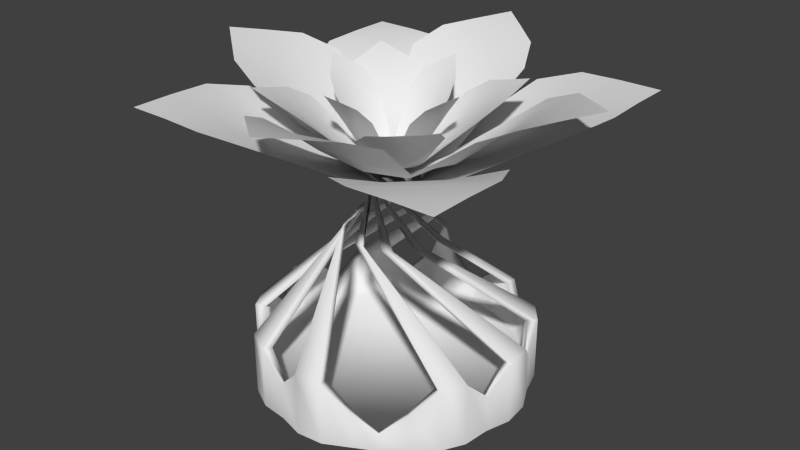 # Source: Obj_Seerose_02.blend  (saved by Blender 2.76.0; exported with 4.5.12 LTS)
import bpy
from mathutils import Matrix  # noqa: F401  (used for matrix-valued properties, if any)

bpy.ops.wm.read_factory_settings(use_empty=True)
scene = bpy.context.scene
scene.name = 'Scene'

# ---- collections
col_collection_1 = bpy.data.collections.new('Collection 1'); scene.collection.children.link(col_collection_1)

# ---- materials (node trees are filled in below, after node groups)
mat_mat_obj_seerose_02 = bpy.data.materials.new('Mat_Obj_Seerose_02')
mat_mat_obj_seerose_02.alpha_threshold = 0.0
mat_mat_obj_seerose_02.use_transparent_shadow = False
mat_mat_obj_seerose_02.roughness = 0.5

# ---- material node trees

# ---- world
world_world = bpy.data.worlds.new('World'); scene.world = world_world
world_world.color = (0.05088, 0.05088, 0.05088)
world_world.use_sun_shadow = False
world_world.sun_shadow_jitter_overblur = 0.0
world_world.cycles.sampling_method = 'MANUAL'
world_world.cycles.sample_map_resolution = 256

# ---- meshes
me_plane = bpy.data.meshes.new('Plane')
me_plane.from_pydata([(1.249, -0.5917, 1.016), (2.492, -0.5917, 1.016), (1.249, 0.651, 1.016), (2.492, 0.651, 1.016), (1.609, 0.02969, 0.8046), (2.124, 0.02969, 0.8001), (1.871, -0.2155, 0.7958), (1.871, 0.2654, 0.791), (1.871, 0.02969, 0.7227), (1.56, 0.651, 1.011), (1.671, 0.02969, 0.7738), (1.56, -0.5917, 1.011), (2.181, -0.5917, 1.011), (2.181, 0.651, 1.011), (2.062, 0.02969, 0.7699), (2.492, 0.3404, 1.011), (1.249, 0.3404, 1.011), (1.871, 0.2033, 0.7623), (1.56, 0.3404, 0.906), (2.181, 0.3404, 0.906), (1.249, -0.281, 1.011), (2.492, -0.281, 1.011), (1.871, -0.1533, 0.7663), (1.56, -0.281, 0.906), (2.181, -0.281, 0.906), (1.699, -0.5256, 0.9762), (1.699, 0.5845, 0.976), (1.842, 0.02944, 0.7227), (1.699, 0.3764, 0.8745), (1.699, -0.3175, 0.8747), (2.043, 0.5774, 0.9734), (1.9, 0.02947, 0.7229), (2.043, -0.5185, 0.9736), (2.043, 0.3719, 0.8725), (2.043, -0.313, 0.8727), (1.308, 0.1936, 0.9788), (2.424, 0.1936, 0.9751), (1.871, 0.05646, 0.7232), (1.505, 0.1936, 0.8833), (2.227, 0.1936, 0.8784), (1.668, 0.2124, 0.8086), (2.069, 0.2101, 0.8063), (2.418, -0.1327, 0.9727), (1.871, -0.005053, 0.724), (1.508, -0.1327, 0.8811), (2.223, -0.1327, 0.8761), (1.313, -0.1327, 0.9765), (1.67, -0.1519, 0.8075), (2.067, -0.1495, 0.8051), (2.337, -0.5917, 1.016), (2.337, 0.651, 1.016), (2.093, 0.02969, 0.7844), (2.337, 0.3404, 0.9683), (2.337, -0.281, 0.9683), (2.326, 0.1936, 0.93), (2.321, -0.1327, 0.9273), (1.405, 0.651, 1.016), (1.64, 0.02969, 0.7886), (1.405, -0.5917, 1.016), (1.405, 0.3404, 0.9683), (1.405, -0.281, 0.9683), (1.406, 0.1936, 0.9346), (1.411, -0.1327, 0.9321), (2.492, 0.4957, 1.016), (1.871, 0.2343, 0.776), (1.56, 0.4957, 0.9683), (2.181, 0.4957, 0.9683), (1.249, 0.4957, 1.016), (1.699, 0.4804, 0.9286), (2.043, 0.4747, 0.926), (2.337, 0.4957, 1.003), (1.405, 0.4957, 1.003), (1.249, -0.4363, 1.016), (2.492, -0.4363, 1.016), (1.871, -0.1844, 0.7804), (1.56, -0.4363, 0.9683), (2.181, -0.4363, 0.9683), (1.699, -0.4216, 0.9289), (2.043, -0.4157, 0.9262), (2.337, -0.4363, 1.003), (1.405, -0.4363, 1.003), (1.125, -0.04837, 1.134), (1.937, -0.7165, 1.134), (1.793, 0.7633, 1.134), (2.605, 0.09519, 1.134), (1.694, 0.1643, 0.8358), (2.03, -0.1128, 0.8308), (1.733, -0.1367, 0.8261), (1.992, 0.1774, 0.8208), (1.865, 0.02341, 0.7478), (1.996, 0.5963, 1.096), (1.734, 0.1309, 0.802), (1.328, -0.2154, 1.096), (1.734, -0.5495, 1.096), (2.402, 0.2622, 1.096), (1.99, -0.0794, 0.7978), (2.438, -0.1077, 1.096), (1.626, 0.5604, 1.096), (1.958, 0.1368, 0.7896), (1.829, 0.3934, 0.953), (2.235, 0.0593, 0.953), (1.292, 0.1546, 1.096), (2.104, -0.5136, 1.096), (1.767, -0.09614, 0.7939), (1.495, -0.01248, 0.953), (1.901, -0.3466, 0.953), (1.454, -0.2469, 1.043), (2.051, 0.4783, 1.042), (1.846, 0.03863, 0.7481), (1.939, 0.3423, 0.9158), (1.566, -0.1109, 0.9161), (2.272, 0.2884, 1.039), (1.884, 0.007517, 0.7483), (1.683, -0.4274, 1.039), (2.162, 0.1542, 0.9135), (1.793, -0.2932, 0.9137), (1.585, 0.4331, 1.046), (2.315, -0.1672, 1.041), (1.88, 0.0405, 0.7485), (1.714, 0.3273, 0.9261), (2.186, -0.06135, 0.9202), (1.831, 0.2516, 0.8406), (2.091, 0.03461, 0.838), (2.135, -0.3771, 1.038), (1.847, 0.000402, 0.7493), (1.541, 0.1122, 0.9235), (2.008, -0.2724, 0.9175), (1.414, 0.2169, 1.043), (1.636, 0.0126, 0.8394), (1.897, -0.1991, 0.8367), (1.835, -0.633, 1.116), (2.503, 0.1787, 1.116), (2.01, -0.09611, 0.8135), (2.336, -0.02422, 1.032), (2.002, -0.4301, 1.032), (2.25, -0.1143, 0.9825), (2.072, -0.3248, 0.9793), (1.895, 0.6798, 1.116), (1.714, 0.1476, 0.8182), (1.226, -0.1319, 1.116), (1.728, 0.4769, 1.032), (1.393, 0.07104, 1.032), (1.65, 0.3802, 0.9884), (1.477, 0.1645, 0.9852), (2.521, -0.006276, 1.116), (1.975, 0.1571, 0.8044), (1.913, 0.4948, 1.032), (2.318, 0.1608, 1.032), (1.71, 0.6619, 1.116), (1.995, 0.4103, 0.9811), (2.217, 0.2213, 0.9778), (2.42, 0.07724, 1.082), (1.811, 0.5784, 1.082), (1.209, 0.0531, 1.116), (2.02, -0.6151, 1.116), (1.75, -0.1164, 0.8092), (1.411, -0.1139, 1.032), (1.817, -0.448, 1.032), (1.51, -0.1789, 0.9814), (1.738, -0.3603, 0.9781), (1.919, -0.5315, 1.082), (1.31, -0.03042, 1.082), (1.53, -0.3296, 1.076), (2.18, -0.3266, 1.076), (1.527, 0.3206, 1.076), (2.177, 0.3236, 1.076), (1.717, -0.003629, 0.8296), (1.986, -0.002386, 0.826), (1.854, -0.1313, 0.8226), (1.853, 0.1203, 0.8188), (1.854, -0.002997, 0.7674), (1.69, 0.3213, 1.034), (1.749, -0.003479, 0.8053), (1.693, -0.3288, 1.034), (2.018, -0.3273, 1.034), (2.015, 0.3228, 1.034), (1.954, -0.002536, 0.8023), (2.178, 0.161, 1.034), (1.528, 0.158, 1.034), (1.853, 0.08781, 0.7966), (1.69, 0.1588, 0.9168), (2.016, 0.1603, 0.9168), (1.529, -0.167, 1.034), (2.18, -0.164, 1.034), (1.854, -0.09875, 0.7996), (1.692, -0.1663, 0.9168), (2.017, -0.1648, 0.9168), (1.765, -0.2939, 0.9879), (1.762, 0.2868, 0.9877), (1.839, -0.003197, 0.7677), (1.763, 0.1779, 0.8887), (1.765, -0.185, 0.8889), (1.943, 0.284, 0.9847), (1.869, -0.003041, 0.7678), (1.945, -0.2894, 0.9849), (1.943, 0.1765, 0.8869), (1.945, -0.1819, 0.8871), (1.559, 0.08137, 0.9905), (2.143, 0.08406, 0.9864), (1.854, 0.01101, 0.7679), (1.662, 0.08185, 0.8964), (2.04, 0.08359, 0.892), (1.747, 0.09211, 0.8332), (1.957, 0.09187, 0.8313), (2.141, -0.08663, 0.9836), (1.854, -0.02117, 0.7685), (1.665, -0.08882, 0.8944), (2.039, -0.0871, 0.8899), (1.563, -0.08929, 0.9879), (1.749, -0.09847, 0.8323), (1.957, -0.09629, 0.8303), (2.099, -0.3269, 1.054), (2.096, 0.3232, 1.054), (1.97, -0.002461, 0.8136), (2.097, 0.1607, 0.9786), (2.098, -0.1644, 0.9786), (2.091, 0.08383, 0.9397), (2.09, -0.08686, 0.9372), (1.608, 0.3209, 1.054), (1.733, -0.003554, 0.8169), (1.611, -0.3292, 1.054), (1.609, 0.1584, 0.9786), (1.611, -0.1667, 0.9786), (1.61, 0.08161, 0.9443), (1.614, -0.08906, 0.9418), (2.178, 0.2423, 1.054), (1.853, 0.1041, 0.807), (1.69, 0.24, 0.9786), (2.015, 0.2415, 0.9786), (1.528, 0.2393, 1.054), (1.763, 0.2324, 0.9387), (1.943, 0.2302, 0.9361), (2.096, 0.2419, 1.021), (1.609, 0.2397, 1.021), (1.53, -0.2483, 1.054), (2.18, -0.2453, 1.054), (1.854, -0.115, 0.8105), (1.692, -0.2475, 0.9786), (2.017, -0.246, 0.9786), (1.765, -0.2395, 0.9389), (1.945, -0.2356, 0.9363), (2.099, -0.2457, 1.021), (1.611, -0.2479, 1.021), (1.86, 0.5003, -0.0418), (1.86, 0.5003, 0.1016), (1.961, 0.5076, -0.04352), (1.961, 0.5076, 0.1967), (2.058, 0.4782, -0.04352), (2.058, 0.4782, 0.1967), (2.138, 0.4161, -0.0418), (2.138, 0.4161, 0.1016), (2.226, 0.3661, -0.04352), (2.226, 0.3661, 0.1967), (2.29, 0.2877, -0.04352), (2.29, 0.2877, 0.1967), (2.322, 0.1917, -0.0418), (2.322, 0.1917, 0.1016), (2.367, 0.1012, -0.04352), (2.367, 0.1012, 0.1967), (2.377, 0.0003217, -0.04352), (2.377, 0.0003217, 0.1967), (2.35, -0.09722, -0.0418), (2.35, -0.09722, 0.1016), (2.338, -0.1976, -0.04352), (2.338, -0.1976, 0.1967), (2.29, -0.287, -0.04352), (2.29, -0.287, 0.1967), (2.214, -0.3532, -0.0418), (2.214, -0.3532, 0.1016), (2.138, -0.4154, -0.0418), (2.138, -0.4154, 0.02574), (2.051, -0.4616, -0.0418), (2.051, -0.4616, 0.1016), (1.961, -0.507, -0.04352), (1.961, -0.507, 0.1967), (1.86, -0.5169, -0.04352), (1.86, -0.5169, 0.1967), (1.763, -0.4901, -0.0418), (1.763, -0.4901, 0.1016), (1.662, -0.4775, -0.04352), (1.662, -0.4775, 0.1967), (1.573, -0.4297, -0.04352), (1.573, -0.4297, 0.1967), (1.507, -0.3532, -0.0418), (1.507, -0.3532, 0.1016), (1.43, -0.287, -0.04352), (1.43, -0.287, 0.1967), (1.382, -0.1976, -0.04352), (1.382, -0.1976, 0.1967), (1.37, -0.09722, -0.0418), (1.37, -0.09722, 0.1016), (1.343, 0.0003226, -0.04352), (1.343, 0.0003226, 0.1967), (1.353, 0.1012, -0.04352), (1.353, 0.1012, 0.1967), (1.398, 0.1917, -0.0418), (1.398, 0.1917, 0.1016), (1.43, 0.2877, -0.04352), (1.43, 0.2877, 0.1967), (1.494, 0.3661, -0.04352), (1.494, 0.3661, 0.1967), (1.582, 0.4161, -0.0418), (1.582, 0.4161, 0.1016), (1.662, 0.4782, -0.04352), (1.662, 0.4782, 0.1967), (1.759, 0.5076, -0.04352), (1.759, 0.5076, 0.1967), (1.86, 0.4788, 0.09943), (1.953, 0.4696, 0.1897), (2.043, 0.4424, 0.1897), (2.126, 0.3982, 0.09943), (2.198, 0.3387, 0.1897), (2.258, 0.2662, 0.1897), (2.302, 0.1834, 0.09943), (2.329, 0.09367, 0.1897), (2.339, 0.0003217, 0.1897), (2.329, -0.09303, 0.09943), (2.302, -0.1828, 0.1897), (2.258, -0.2655, 0.1897), (2.198, -0.338, 0.09943), (2.126, -0.3975, 0.02359), (2.043, -0.4418, 0.09943), (1.953, -0.469, 0.1897), (1.86, -0.4782, 0.1897), (1.767, -0.469, 0.09943), (1.677, -0.4418, 0.1897), (1.594, -0.3975, 0.1897), (1.522, -0.338, 0.09943), (1.462, -0.2655, 0.1897), (1.418, -0.1828, 0.1897), (1.391, -0.09303, 0.09943), (1.382, 0.0003217, 0.1897), (1.391, 0.09367, 0.1897), (1.418, 0.1834, 0.09943), (1.462, 0.2662, 0.1897), (1.522, 0.3387, 0.1897), (1.594, 0.3982, 0.09943), (1.677, 0.4424, 0.1897), (1.767, 0.4696, 0.1897), (1.86, 0.4788, 0.0143), (1.953, 0.4696, 0.0143), (2.043, 0.4424, 0.0143), (2.126, 0.3982, 0.0143), (2.198, 0.3387, 0.0143), (2.258, 0.2662, 0.0143), (2.302, 0.1834, 0.0143), (2.329, 0.09367, 0.0143), (2.339, 0.0003217, 0.0143), (2.329, -0.09303, 0.0143), (2.302, -0.1828, 0.0143), (2.258, -0.2655, 0.0143), (2.198, -0.338, 0.0143), (2.126, -0.3975, 0.0143), (2.043, -0.4418, 0.0143), (1.953, -0.469, 0.0143), (1.86, -0.4782, 0.0143), (1.767, -0.469, 0.0143), (1.677, -0.4418, 0.0143), (1.594, -0.3975, 0.0143), (1.522, -0.338, 0.0143), (1.462, -0.2655, 0.0143), (1.418, -0.1828, 0.0143), (1.391, -0.09303, 0.0143), (1.382, 0.0003217, 0.0143), (1.391, 0.09367, 0.0143), (1.418, 0.1834, 0.0143), (1.462, 0.2662, 0.0143), (1.522, 0.3387, 0.0143), (1.594, 0.3982, 0.0143), (1.677, 0.4424, 0.0143), (1.767, 0.4696, 0.0143), (2.037, 0.05239, 0.5426), (2.043, 0.01671, 0.5429), (2.034, -0.05475, 0.5434), (2.019, -0.08778, 0.5436), (1.972, -0.1422, 0.5439), (1.941, -0.1614, 0.5439), (1.872, -0.1804, 0.5439), (1.836, -0.1794, 0.5438), (1.713, -0.1093, 0.5431), (1.694, -0.07862, 0.5428), (1.675, -0.00913, 0.5423), (1.676, 0.02705, 0.542), (1.699, 0.09536, 0.5416), (1.72, 0.1249, 0.5414), (1.777, 0.169, 0.5413), (1.81, 0.1819, 0.5412), (1.882, 0.1869, 0.5413), (1.918, 0.1789, 0.5415), (1.98, 0.1431, 0.5419), (2.005, 0.1168, 0.5421), (2.03, 0.05029, 0.5418), (2.035, 0.01615, 0.5421), (2.027, -0.05224, 0.5425), (2.012, -0.08385, 0.5427), (1.967, -0.1359, 0.543), (1.938, -0.1543, 0.5431), (1.871, -0.1725, 0.5431), (1.837, -0.1715, 0.543), (1.719, -0.1044, 0.5423), (1.701, -0.07508, 0.542), (1.683, -0.00858, 0.5415), (1.684, 0.02604, 0.5413), (1.706, 0.09142, 0.5409), (1.726, 0.1197, 0.5407), (1.78, 0.1619, 0.5405), (1.813, 0.1742, 0.5405), (1.881, 0.179, 0.5406), (1.915, 0.1713, 0.5407), (1.975, 0.1371, 0.5411), (1.999, 0.112, 0.5413), (1.856, -0.1241, 0.7902), (1.832, -0.1204, 0.7904), (1.788, -0.09948, 0.7907), (1.77, -0.08302, 0.7908), (1.745, -0.04124, 0.791), (1.739, -0.01754, 0.7911), (1.742, 0.03098, 0.7911), (1.75, 0.05393, 0.791), (1.821, 0.1177, 0.7905), (1.845, 0.1235, 0.7903), (1.893, 0.1209, 0.79), (1.916, 0.1126, 0.7898), (1.955, 0.08351, 0.7895), (1.97, 0.06385, 0.7894), (1.986, 0.01803, 0.7893), (1.987, -0.006353, 0.7893), (1.975, -0.05344, 0.7893), (1.962, -0.07433, 0.7894), (1.926, -0.1068, 0.7897), (1.904, -0.1172, 0.7899), (1.856, -0.1188, 0.7897), (1.833, -0.1152, 0.7898), (1.791, -0.09519, 0.7902), (1.774, -0.07944, 0.7903), (1.75, -0.03946, 0.7905), (1.745, -0.01678, 0.7905), (1.747, 0.02966, 0.7905), (1.755, 0.05162, 0.7905), (1.823, 0.1126, 0.79), (1.846, 0.1182, 0.7898), (1.892, 0.1157, 0.7895), (1.914, 0.1078, 0.7893), (1.951, 0.07993, 0.789), (1.965, 0.06111, 0.7889), (1.98, 0.01727, 0.7888), (1.982, -0.006069, 0.7888), (1.97, -0.05113, 0.7888), (1.958, -0.07112, 0.7889), (1.923, -0.1022, 0.7892), (1.902, -0.1121, 0.7893), (1.822, -0.3004, 1.111), (2.152, -0.03368, 1.108), (1.556, 0.02945, 1.109), (1.885, 0.2962, 1.106), (1.784, -0.05976, 0.8331), (1.921, 0.05083, 0.8281), (1.906, -0.06865, 0.825), (1.803, 0.05898, 0.8211), (1.854, -0.003889, 0.7734), (1.638, 0.09589, 1.06), (1.801, -0.04656, 0.8084), (1.905, -0.234, 1.062), (2.07, -0.1006, 1.06), (1.803, 0.2293, 1.059), (1.904, 0.03736, 0.8045), (1.952, 0.2135, 1.059), (1.622, -0.05326, 1.062), (1.816, 0.04235, 0.7992), (1.705, 0.01275, 0.9286), (1.87, 0.1461, 0.9271), (1.756, -0.2182, 1.063), (2.086, 0.04855, 1.06), (1.893, -0.05229, 0.8022), (1.838, -0.1522, 0.9291), (2.003, -0.01881, 0.9275), (1.927, -0.1869, 1.009), (1.689, 0.1077, 1.008), (1.846, -0.0101, 0.7737), (1.734, 0.05193, 0.8965), (1.883, -0.1322, 0.897), (1.782, 0.1798, 1.003), (1.861, 0.002343, 0.7736), (2.017, -0.1111, 1.005), (1.826, 0.1247, 0.8936), (1.973, -0.05712, 0.8941), (1.669, -0.07992, 1.012), (1.966, 0.1597, 1.005), (1.848, 0.003376, 0.7737), (1.721, -0.03822, 0.9054), (1.913, 0.1169, 0.8987), (1.761, 0.00154, 0.8376), (1.868, 0.08695, 0.8346), (2.034, 0.0718, 1.002), (1.861, -0.01298, 0.7742), (1.792, -0.124, 0.9038), (1.982, 0.02946, 0.897), (1.741, -0.1653, 1.01), (1.839, -0.09475, 0.8371), (1.944, -0.008994, 0.834), (2.111, -0.06714, 1.085), (1.844, 0.2627, 1.083), (1.913, 0.04409, 0.8155), (1.911, 0.1798, 0.9963), (2.044, 0.01489, 0.9975), (1.939, 0.1383, 0.9519), (2.008, 0.05063, 0.9496), (1.597, 0.06267, 1.085), (1.792, -0.05317, 0.82), (1.864, -0.2672, 1.087), (1.663, -0.02024, 0.9986), (1.797, -0.1852, 0.9998), (1.695, -0.05906, 0.9594), (1.767, -0.1447, 0.9572), (1.919, 0.2548, 1.083), (1.81, 0.05066, 0.8094), (1.671, 0.05434, 0.9981), (1.836, 0.1877, 0.9965), (1.589, -0.01191, 1.086), (1.711, 0.07984, 0.9522), (1.804, 0.1522, 0.9483), (1.878, 0.2213, 1.045), (1.63, 0.02124, 1.047), (1.789, -0.2593, 1.088), (2.119, 0.007431, 1.085), (1.9, -0.06047, 0.8128), (1.871, -0.1931, 0.9989), (2.036, -0.05969, 0.9973), (1.905, -0.1596, 0.953), (1.995, -0.08411, 0.9491), (2.078, -0.0261, 1.046), (1.83, -0.2262, 1.049)], [], [(70, 63, 3, 50), (55, 42, 5, 51), (47, 43, 8, 27), (68, 64, 7, 26), (71, 65, 9, 56), (62, 44, 10, 57), (48, 45, 14, 31), (69, 66, 13, 30), (41, 39, 19, 33), (61, 38, 18, 59), (40, 37, 17, 28), (54, 36, 15, 52), (78, 76, 24, 34), (80, 75, 23, 60), (77, 74, 22, 29), (79, 73, 21, 53), (75, 77, 29, 23), (38, 40, 28, 18), (65, 68, 26, 9), (44, 47, 27, 10), (74, 78, 34, 22), (37, 41, 33, 17), (64, 69, 30, 7), (43, 48, 31, 8), (8, 31, 41, 37), (10, 27, 40, 38), (51, 5, 36, 54), (27, 8, 37, 40), (57, 10, 38, 61), (31, 14, 39, 41), (22, 34, 48, 43), (23, 29, 47, 44), (34, 24, 45, 48), (60, 23, 44, 62), (29, 22, 43, 47), (53, 21, 42, 55), (24, 53, 55, 45), (14, 51, 54, 39), (76, 79, 53, 24), (39, 54, 52, 19), (45, 55, 51, 14), (66, 70, 50, 13), (20, 60, 62, 46), (4, 57, 61, 35), (72, 80, 60, 20), (35, 61, 59, 16), (46, 62, 57, 4), (67, 71, 56, 2), (16, 59, 71, 67), (19, 52, 70, 66), (17, 33, 69, 64), (18, 28, 68, 65), (33, 19, 66, 69), (59, 18, 65, 71), (28, 17, 64, 68), (52, 15, 63, 70), (0, 58, 80, 72), (12, 49, 79, 76), (6, 32, 78, 74), (11, 25, 77, 75), (49, 1, 73, 79), (25, 6, 74, 77), (58, 11, 75, 80), (32, 12, 76, 78), (151, 144, 84, 131), (136, 123, 86, 132), (128, 124, 89, 108), (149, 145, 88, 107), (152, 146, 90, 137), (143, 125, 91, 138), (129, 126, 95, 112), (150, 147, 94, 111), (122, 120, 100, 114), (142, 119, 99, 140), (121, 118, 98, 109), (135, 117, 96, 133), (159, 157, 105, 115), (161, 156, 104, 141), (158, 155, 103, 110), (160, 154, 102, 134), (156, 158, 110, 104), (119, 121, 109, 99), (146, 149, 107, 90), (125, 128, 108, 91), (155, 159, 115, 103), (118, 122, 114, 98), (145, 150, 111, 88), (124, 129, 112, 89), (89, 112, 122, 118), (91, 108, 121, 119), (132, 86, 117, 135), (108, 89, 118, 121), (138, 91, 119, 142), (112, 95, 120, 122), (103, 115, 129, 124), (104, 110, 128, 125), (115, 105, 126, 129), (141, 104, 125, 143), (110, 103, 124, 128), (134, 102, 123, 136), (105, 134, 136, 126), (95, 132, 135, 120), (157, 160, 134, 105), (120, 135, 133, 100), (126, 136, 132, 95), (147, 151, 131, 94), (101, 141, 143, 127), (85, 138, 142, 116), (153, 161, 141, 101), (116, 142, 140, 97), (127, 143, 138, 85), (148, 152, 137, 83), (97, 140, 152, 148), (100, 133, 151, 147), (98, 114, 150, 145), (99, 109, 149, 146), (114, 100, 147, 150), (140, 99, 146, 152), (109, 98, 145, 149), (133, 96, 144, 151), (81, 139, 161, 153), (93, 130, 160, 157), (87, 113, 159, 155), (92, 106, 158, 156), (130, 82, 154, 160), (106, 87, 155, 158), (139, 92, 156, 161), (113, 93, 157, 159), (232, 225, 165, 212), (217, 204, 167, 213), (209, 205, 170, 189), (230, 226, 169, 188), (233, 227, 171, 218), (224, 206, 172, 219), (210, 207, 176, 193), (231, 228, 175, 192), (203, 201, 181, 195), (223, 200, 180, 221), (202, 199, 179, 190), (216, 198, 177, 214), (240, 238, 186, 196), (242, 237, 185, 222), (239, 236, 184, 191), (241, 235, 183, 215), (237, 239, 191, 185), (200, 202, 190, 180), (227, 230, 188, 171), (206, 209, 189, 172), (236, 240, 196, 184), (199, 203, 195, 179), (226, 231, 192, 169), (205, 210, 193, 170), (170, 193, 203, 199), (172, 189, 202, 200), (213, 167, 198, 216), (189, 170, 199, 202), (219, 172, 200, 223), (193, 176, 201, 203), (184, 196, 210, 205), (185, 191, 209, 206), (196, 186, 207, 210), (222, 185, 206, 224), (191, 184, 205, 209), (215, 183, 204, 217), (186, 215, 217, 207), (176, 213, 216, 201), (238, 241, 215, 186), (201, 216, 214, 181), (207, 217, 213, 176), (228, 232, 212, 175), (182, 222, 224, 208), (166, 219, 223, 197), (234, 242, 222, 182), (197, 223, 221, 178), (208, 224, 219, 166), (229, 233, 218, 164), (178, 221, 233, 229), (181, 214, 232, 228), (179, 195, 231, 226), (180, 190, 230, 227), (195, 181, 228, 231), (221, 180, 227, 233), (190, 179, 226, 230), (214, 177, 225, 232), (162, 220, 242, 234), (174, 211, 241, 238), (168, 194, 240, 236), (173, 187, 239, 237), (211, 163, 235, 241), (187, 168, 236, 239), (220, 173, 237, 242), (194, 174, 238, 240), (243, 244, 246, 245), (245, 246, 248, 247), (247, 248, 250, 249), (249, 250, 252, 251), (251, 252, 254, 253), (253, 254, 256, 255), (255, 256, 258, 257), (257, 258, 260, 259), (259, 260, 262, 261), (261, 262, 264, 263), (263, 264, 266, 265), (265, 266, 268, 267), (267, 268, 270, 269), (269, 270, 272, 271), (271, 272, 274, 273), (273, 274, 276, 275), (275, 276, 278, 277), (277, 278, 280, 279), (279, 280, 282, 281), (281, 282, 284, 283), (283, 284, 286, 285), (285, 286, 288, 287), (287, 288, 290, 289), (289, 290, 292, 291), (291, 292, 294, 293), (293, 294, 296, 295), (295, 296, 298, 297), (297, 298, 300, 299), (299, 300, 302, 301), (301, 302, 304, 303), (311, 312, 394, 393), (305, 306, 244, 243), (303, 304, 306, 305), (332, 331, 363, 364), (338, 306, 390, 410), (331, 332, 406, 405), (250, 248, 309, 310), (272, 270, 320, 321), (314, 315, 396, 395), (278, 276, 323, 324), (256, 254, 312, 313), (274, 322, 399, 379), (284, 282, 326, 327), (262, 260, 315, 316), (290, 288, 329, 330), (268, 266, 318, 319), (296, 294, 332, 333), (252, 250, 310, 311), (274, 272, 321, 322), (302, 300, 335, 336), (280, 278, 324, 325), (258, 256, 313, 314), (244, 306, 338, 307), (286, 284, 327, 328), (264, 262, 316, 317), (292, 290, 330, 331), (326, 282, 382, 402), (270, 268, 319, 320), (298, 296, 333, 334), (318, 266, 378, 398), (334, 335, 408, 407), (304, 302, 336, 337), (317, 318, 398, 397), (246, 244, 307, 308), (258, 314, 395, 375), (353, 349, 341), (310, 309, 341, 342), (321, 320, 352, 353), (330, 329, 361, 362), (308, 307, 339, 340), (319, 318, 350, 351), (307, 338, 370, 339), (328, 327, 359, 360), (317, 316, 348, 349), (337, 336, 368, 369), (326, 325, 357, 358), (315, 314, 346, 347), (335, 334, 366, 367), (324, 323, 355, 356), (313, 312, 344, 345), (333, 332, 364, 365), (311, 310, 342, 343), (322, 321, 353, 354), (331, 330, 362, 363), (309, 308, 340, 341), (320, 319, 351, 352), (329, 328, 360, 361), (318, 317, 349, 350), (338, 337, 369, 370), (327, 326, 358, 359), (316, 315, 347, 348), (336, 335, 367, 368), (325, 324, 356, 357), (314, 313, 345, 346), (334, 333, 365, 366), (312, 311, 343, 344), (323, 322, 354, 355), (398, 378, 418, 438), (382, 381, 421, 422), (371, 391, 431, 411), (401, 402, 442, 441), (389, 409, 449, 429), (385, 405, 445, 425), (388, 387, 427, 428), (407, 408, 448, 447), (374, 373, 413, 414), (373, 393, 433, 413), (328, 329, 404, 403), (300, 298, 387, 388), (266, 264, 377, 378), (282, 280, 381, 382), (248, 246, 371, 372), (323, 276, 380, 400), (308, 309, 392, 391), (325, 326, 402, 401), (264, 317, 397, 377), (335, 300, 388, 408), (322, 323, 400, 399), (329, 288, 384, 404), (304, 337, 409, 389), (309, 248, 372, 392), (246, 308, 391, 371), (260, 258, 375, 376), (294, 292, 385, 386), (315, 260, 376, 396), (276, 274, 379, 380), (332, 294, 386, 406), (280, 325, 401, 381), (298, 334, 407, 387), (286, 328, 403, 383), (252, 311, 393, 373), (337, 338, 410, 409), (312, 254, 374, 394), (306, 304, 389, 390), (292, 331, 405, 385), (254, 252, 373, 374), (288, 286, 383, 384), (395, 396, 436, 435), (400, 380, 420, 440), (379, 399, 439, 419), (409, 410, 450, 449), (376, 375, 415, 416), (390, 389, 429, 430), (392, 372, 412, 432), (403, 404, 444, 443), (402, 382, 422, 442), (377, 397, 437, 417), (384, 383, 423, 424), (394, 374, 414, 434), (397, 398, 438, 437), (381, 401, 441, 421), (378, 377, 417, 418), (404, 384, 424, 444), (391, 392, 432, 431), (408, 388, 428, 448), (396, 376, 416, 436), (372, 371, 411, 412), (405, 406, 446, 445), (386, 385, 425, 426), (406, 386, 426, 446), (399, 400, 440, 439), (410, 390, 430, 450), (375, 395, 435, 415), (383, 403, 443, 423), (380, 379, 419, 420), (393, 394, 434, 433), (387, 407, 447, 427), (341, 340, 339), (339, 370, 341), (369, 368, 367), (367, 366, 365), (365, 364, 363), (363, 362, 365), (361, 360, 362), (359, 358, 357), (357, 356, 353), (355, 354, 353), (353, 352, 351), (351, 350, 353), (349, 348, 347), (347, 346, 349), (345, 344, 341), (343, 342, 341), (341, 370, 369), (369, 367, 365), (365, 362, 357), (360, 359, 357), (356, 355, 353), (353, 350, 349), (349, 346, 345), (344, 343, 341), (341, 369, 357), (362, 360, 357), (357, 353, 341), (349, 345, 341), (369, 365, 357), (521, 514, 454, 501), (506, 493, 456, 502), (498, 494, 459, 478), (519, 515, 458, 477), (522, 516, 460, 507), (513, 495, 461, 508), (499, 496, 465, 482), (520, 517, 464, 481), (492, 490, 470, 484), (512, 489, 469, 510), (491, 488, 468, 479), (505, 487, 466, 503), (529, 527, 475, 485), (531, 526, 474, 511), (528, 525, 473, 480), (530, 524, 472, 504), (526, 528, 480, 474), (489, 491, 479, 469), (516, 519, 477, 460), (495, 498, 478, 461), (525, 529, 485, 473), (488, 492, 484, 468), (515, 520, 481, 458), (494, 499, 482, 459), (459, 482, 492, 488), (461, 478, 491, 489), (502, 456, 487, 505), (478, 459, 488, 491), (508, 461, 489, 512), (482, 465, 490, 492), (473, 485, 499, 494), (474, 480, 498, 495), (485, 475, 496, 499), (511, 474, 495, 513), (480, 473, 494, 498), (504, 472, 493, 506), (475, 504, 506, 496), (465, 502, 505, 490), (527, 530, 504, 475), (490, 505, 503, 470), (496, 506, 502, 465), (517, 521, 501, 464), (471, 511, 513, 497), (455, 508, 512, 486), (523, 531, 511, 471), (486, 512, 510, 467), (497, 513, 508, 455), (518, 522, 507, 453), (467, 510, 522, 518), (470, 503, 521, 517), (468, 484, 520, 515), (469, 479, 519, 516), (484, 470, 517, 520), (510, 469, 516, 522), (479, 468, 515, 519), (503, 466, 514, 521), (451, 509, 531, 523), (463, 500, 530, 527), (457, 483, 529, 525), (462, 476, 528, 526), (500, 452, 524, 530), (476, 457, 525, 528), (509, 462, 526, 531), (483, 463, 527, 529)])
me_plane.polygons.foreach_set('use_smooth', [True] * 452)
_uv = me_plane.uv_layers.new(name='UVMap')
_uv.uv.foreach_set('vector', [0.6342, 0.7963, 0.7131, 0.7939, 0.7156, 0.8725, 0.637, 0.8751, 0.6103, 0.4774, 0.6631, 0.4739, 0.5042, 0.5624, 0.4884, 0.5629, 0.2943, 0.4857, 0.3883, 0.551, 0.3885, 0.566, 0.3762, 0.5663, 0.3089, 0.7931, 0.3914, 0.6574, 0.3919, 0.6729, 0.3086, 0.8494, 0.1578, 0.811, 0.238, 0.8065, 0.2386, 0.8874, 0.16, 0.8898, 0.1565, 0.4917, 0.21, 0.4924, 0.3, 0.5688, 0.2845, 0.5693, 0.4755, 0.4812, 0.5568, 0.4818, 0.473, 0.5634, 0.4012, 0.5655, 0.4823, 0.7847, 0.5539, 0.7968, 0.5584, 0.8776, 0.4861, 0.8403, 0.4818, 0.6457, 0.564, 0.6403, 0.5465, 0.7143, 0.4773, 0.7285, 0.1592, 0.6555, 0.2131, 0.6514, 0.2402, 0.7238, 0.1575, 0.7307, 0.2985, 0.6526, 0.3892, 0.5776, 0.3909, 0.6423, 0.3103, 0.736, 0.618, 0.6411, 0.6714, 0.6412, 0.7105, 0.7153, 0.6295, 0.7161, 0.4684, 0.3415, 0.5391, 0.3252, 0.5371, 0.408, 0.467, 0.3979, 0.1427, 0.3356, 0.2232, 0.3351, 0.2306, 0.4177, 0.1474, 0.4159, 0.2949, 0.3438, 0.3855, 0.47, 0.386, 0.4853, 0.2999, 0.4009, 0.6192, 0.3207, 0.698, 0.3181, 0.7004, 0.3966, 0.6195, 0.4009, 0.2232, 0.3351, 0.2949, 0.3438, 0.2999, 0.4009, 0.2306, 0.4177, 0.2131, 0.6514, 0.2985, 0.6526, 0.3103, 0.736, 0.2402, 0.7238, 0.238, 0.8065, 0.3089, 0.7931, 0.3086, 0.8494, 0.2386, 0.8874, 0.21, 0.4924, 0.2943, 0.4857, 0.3762, 0.5663, 0.3, 0.5688, 0.3855, 0.47, 0.4684, 0.3415, 0.467, 0.3979, 0.386, 0.4853, 0.3892, 0.5776, 0.4818, 0.6457, 0.4773, 0.7285, 0.3909, 0.6423, 0.3914, 0.6574, 0.4823, 0.7847, 0.4861, 0.8403, 0.3919, 0.6729, 0.3883, 0.551, 0.4755, 0.4812, 0.4012, 0.5655, 0.3885, 0.566, 0.3885, 0.566, 0.4012, 0.5655, 0.4818, 0.6457, 0.3892, 0.5776, 0.3, 0.5688, 0.3762, 0.5663, 0.2985, 0.6526, 0.2131, 0.6514, 0.4884, 0.5629, 0.5042, 0.5624, 0.6714, 0.6412, 0.618, 0.6411, 0.3762, 0.5663, 0.3885, 0.566, 0.3892, 0.5776, 0.2985, 0.6526, 0.2845, 0.5693, 0.3, 0.5688, 0.2131, 0.6514, 0.1592, 0.6555, 0.4012, 0.5655, 0.473, 0.5634, 0.564, 0.6403, 0.4818, 0.6457, 0.386, 0.4853, 0.467, 0.3979, 0.4755, 0.4812, 0.3883, 0.551, 0.2306, 0.4177, 0.2999, 0.4009, 0.2943, 0.4857, 0.21, 0.4924, 0.467, 0.3979, 0.5371, 0.408, 0.5568, 0.4818, 0.4755, 0.4812, 0.1474, 0.4159, 0.2306, 0.4177, 0.21, 0.4924, 0.1565, 0.4917, 0.2999, 0.4009, 0.386, 0.4853, 0.3883, 0.551, 0.2943, 0.4857, 0.6195, 0.4009, 0.7004, 0.3966, 0.6631, 0.4739, 0.6103, 0.4774, 0.5371, 0.408, 0.6195, 0.4009, 0.6103, 0.4774, 0.5568, 0.4818, 0.473, 0.5634, 0.4884, 0.5629, 0.618, 0.6411, 0.564, 0.6403, 0.5391, 0.3252, 0.6192, 0.3207, 0.6195, 0.4009, 0.5371, 0.408, 0.564, 0.6403, 0.618, 0.6411, 0.6295, 0.7161, 0.5465, 0.7143, 0.5568, 0.4818, 0.6103, 0.4774, 0.4884, 0.5629, 0.473, 0.5634, 0.5539, 0.7968, 0.6342, 0.7963, 0.637, 0.8751, 0.5584, 0.8776, 0.06628, 0.4168, 0.1474, 0.4159, 0.1565, 0.4917, 0.1036, 0.4918, 0.2686, 0.5698, 0.2845, 0.5693, 0.1592, 0.6555, 0.1061, 0.6588, 0.06372, 0.338, 0.1427, 0.3356, 0.1474, 0.4159, 0.06628, 0.4168, 0.1061, 0.6588, 0.1592, 0.6555, 0.1575, 0.7307, 0.0766, 0.7349, 0.1036, 0.4918, 0.1565, 0.4917, 0.2845, 0.5693, 0.2686, 0.5698, 0.07894, 0.8135, 0.1578, 0.811, 0.16, 0.8898, 0.08131, 0.8922, 0.0766, 0.7349, 0.1575, 0.7307, 0.1578, 0.811, 0.07894, 0.8135, 0.5465, 0.7143, 0.6295, 0.7161, 0.6342, 0.7963, 0.5539, 0.7968, 0.3909, 0.6423, 0.4773, 0.7285, 0.4823, 0.7847, 0.3914, 0.6574, 0.2402, 0.7238, 0.3103, 0.736, 0.3089, 0.7931, 0.238, 0.8065, 0.4773, 0.7285, 0.5465, 0.7143, 0.5539, 0.7968, 0.4823, 0.7847, 0.1575, 0.7307, 0.2402, 0.7238, 0.238, 0.8065, 0.1578, 0.811, 0.3103, 0.736, 0.3909, 0.6423, 0.3914, 0.6574, 0.3089, 0.7931, 0.6295, 0.7161, 0.7105, 0.7153, 0.7131, 0.7939, 0.6342, 0.7963, 0.06119, 0.2592, 0.14, 0.2567, 0.1427, 0.3356, 0.06372, 0.338, 0.5385, 0.2443, 0.617, 0.2419, 0.6192, 0.3207, 0.5391, 0.3252, 0.385, 0.4543, 0.4688, 0.2858, 0.4684, 0.3415, 0.3855, 0.47, 0.2187, 0.2542, 0.2911, 0.2875, 0.2949, 0.3438, 0.2232, 0.3351, 0.617, 0.2419, 0.6956, 0.2395, 0.698, 0.3181, 0.6192, 0.3207, 0.2911, 0.2875, 0.385, 0.4543, 0.3855, 0.47, 0.2949, 0.3438, 0.14, 0.2567, 0.2187, 0.2542, 0.2232, 0.3351, 0.1427, 0.3356, 0.4688, 0.2858, 0.5385, 0.2443, 0.5391, 0.3252, 0.4684, 0.3415, 0.2256, 0.3741, 0.1604, 0.3716, 0.1604, 0.3076, 0.2244, 0.3088, 0.2395, 0.6342, 0.1931, 0.6369, 0.3326, 0.57, 0.345, 0.5702, 0.4857, 0.6337, 0.4181, 0.5819, 0.4184, 0.5711, 0.4273, 0.5713, 0.4903, 0.3942, 0.4192, 0.5042, 0.4194, 0.4921, 0.4948, 0.3452, 0.6159, 0.3797, 0.5489, 0.3832, 0.5549, 0.314, 0.6189, 0.3145, 0.5999, 0.6386, 0.5537, 0.6341, 0.4828, 0.5719, 0.4948, 0.572, 0.3512, 0.6312, 0.2856, 0.6308, 0.3569, 0.5704, 0.4093, 0.5711, 0.351, 0.3948, 0.2927, 0.3795, 0.2885, 0.31, 0.3478, 0.3462, 0.3519, 0.5089, 0.2856, 0.5075, 0.2995, 0.4494, 0.355, 0.4429, 0.6034, 0.5074, 0.5567, 0.5108, 0.5402, 0.4528, 0.61, 0.4465, 0.4879, 0.5097, 0.4183, 0.5627, 0.4191, 0.5158, 0.4849, 0.4428, 0.2391, 0.5029, 0.1925, 0.499, 0.1603, 0.4357, 0.2297, 0.4413, 0.3467, 0.7463, 0.2879, 0.76, 0.2964, 0.69, 0.3519, 0.6981, 0.6115, 0.7679, 0.5444, 0.7626, 0.5374, 0.6926, 0.6073, 0.7006, 0.4859, 0.7503, 0.4176, 0.6416, 0.4177, 0.6298, 0.4818, 0.7014, 0.2205, 0.7639, 0.155, 0.7648, 0.1564, 0.7005, 0.2262, 0.6966, 0.5444, 0.7626, 0.4859, 0.7503, 0.4818, 0.7014, 0.5374, 0.6926, 0.5567, 0.5108, 0.4879, 0.5097, 0.4849, 0.4428, 0.5402, 0.4528, 0.5489, 0.3832, 0.4903, 0.3942, 0.4948, 0.3452, 0.5549, 0.314, 0.5537, 0.6341, 0.4857, 0.6337, 0.4273, 0.5713, 0.4828, 0.5719, 0.4176, 0.6416, 0.3467, 0.7463, 0.3519, 0.6981, 0.4177, 0.6298, 0.4183, 0.5627, 0.3519, 0.5089, 0.355, 0.4429, 0.4191, 0.5158, 0.4192, 0.5042, 0.351, 0.3948, 0.3478, 0.3462, 0.4194, 0.4921, 0.4181, 0.5819, 0.3512, 0.6312, 0.4093, 0.5711, 0.4184, 0.5711, 0.4184, 0.5711, 0.4093, 0.5711, 0.3519, 0.5089, 0.4183, 0.5627, 0.4828, 0.5719, 0.4273, 0.5713, 0.4879, 0.5097, 0.5567, 0.5108, 0.345, 0.5702, 0.3326, 0.57, 0.1925, 0.499, 0.2391, 0.5029, 0.4273, 0.5713, 0.4184, 0.5711, 0.4183, 0.5627, 0.4879, 0.5097, 0.4948, 0.572, 0.4828, 0.5719, 0.5567, 0.5108, 0.6034, 0.5074, 0.4093, 0.5711, 0.3569, 0.5704, 0.2856, 0.5075, 0.3519, 0.5089, 0.4177, 0.6298, 0.3519, 0.6981, 0.3512, 0.6312, 0.4181, 0.5819, 0.5374, 0.6926, 0.4818, 0.7014, 0.4857, 0.6337, 0.5537, 0.6341, 0.3519, 0.6981, 0.2964, 0.69, 0.2856, 0.6308, 0.3512, 0.6312, 0.6073, 0.7006, 0.5374, 0.6926, 0.5537, 0.6341, 0.5999, 0.6386, 0.4818, 0.7014, 0.4177, 0.6298, 0.4181, 0.5819, 0.4857, 0.6337, 0.2262, 0.6966, 0.1564, 0.7005, 0.1931, 0.6369, 0.2395, 0.6342, 0.2964, 0.69, 0.2262, 0.6966, 0.2395, 0.6342, 0.2856, 0.6308, 0.3569, 0.5704, 0.345, 0.5702, 0.2391, 0.5029, 0.2856, 0.5075, 0.2879, 0.76, 0.2205, 0.7639, 0.2262, 0.6966, 0.2964, 0.69, 0.2856, 0.5075, 0.2391, 0.5029, 0.2297, 0.4413, 0.2995, 0.4494, 0.2856, 0.6308, 0.2395, 0.6342, 0.345, 0.5702, 0.3569, 0.5704, 0.2927, 0.3795, 0.2256, 0.3741, 0.2244, 0.3088, 0.2885, 0.31, 0.6769, 0.706, 0.6073, 0.7006, 0.5999, 0.6386, 0.6461, 0.6422, 0.5075, 0.5722, 0.4948, 0.572, 0.6034, 0.5074, 0.6499, 0.505, 0.6769, 0.7702, 0.6115, 0.7679, 0.6073, 0.7006, 0.6769, 0.706, 0.6499, 0.505, 0.6034, 0.5074, 0.61, 0.4465, 0.6794, 0.443, 0.6461, 0.6422, 0.5999, 0.6386, 0.4948, 0.572, 0.5075, 0.5722, 0.6811, 0.379, 0.6159, 0.3797, 0.6189, 0.3145, 0.6829, 0.315, 0.6794, 0.443, 0.61, 0.4465, 0.6159, 0.3797, 0.6811, 0.379, 0.2995, 0.4494, 0.2297, 0.4413, 0.2256, 0.3741, 0.2927, 0.3795, 0.4191, 0.5158, 0.355, 0.4429, 0.351, 0.3948, 0.4192, 0.5042, 0.5402, 0.4528, 0.4849, 0.4428, 0.4903, 0.3942, 0.5489, 0.3832, 0.355, 0.4429, 0.2995, 0.4494, 0.2927, 0.3795, 0.351, 0.3948, 0.61, 0.4465, 0.5402, 0.4528, 0.5489, 0.3832, 0.6159, 0.3797, 0.4849, 0.4428, 0.4191, 0.5158, 0.4192, 0.5042, 0.4903, 0.3942, 0.2297, 0.4413, 0.1603, 0.4357, 0.1604, 0.3716, 0.2256, 0.3741, 0.6771, 0.8345, 0.6128, 0.8333, 0.6115, 0.7679, 0.6769, 0.7702, 0.282, 0.8296, 0.2177, 0.8293, 0.2205, 0.7639, 0.2879, 0.76, 0.4174, 0.6539, 0.3424, 0.795, 0.3467, 0.7463, 0.4176, 0.6416, 0.5486, 0.8322, 0.4891, 0.7996, 0.4859, 0.7503, 0.5444, 0.7626, 0.2177, 0.8293, 0.1534, 0.8291, 0.155, 0.7648, 0.2205, 0.7639, 0.4891, 0.7996, 0.4174, 0.6539, 0.4176, 0.6416, 0.4859, 0.7503, 0.6128, 0.8333, 0.5486, 0.8322, 0.5444, 0.7626, 0.6115, 0.7679, 0.3424, 0.795, 0.282, 0.8296, 0.2879, 0.76, 0.3467, 0.7463, 0.2037, 0.4928, 0.1583, 0.492, 0.1547, 0.4484, 0.1985, 0.4477, 0.2274, 0.666, 0.1943, 0.6709, 0.2886, 0.6202, 0.2967, 0.6198, 0.385, 0.6538, 0.3416, 0.6243, 0.3414, 0.6178, 0.3467, 0.6176, 0.3821, 0.5, 0.3396, 0.5771, 0.3392, 0.5694, 0.3844, 0.4648, 0.4671, 0.4814, 0.421, 0.4886, 0.4249, 0.439, 0.4684, 0.4361, 0.4623, 0.6551, 0.4299, 0.6531, 0.3804, 0.616, 0.388, 0.6156, 0.3023, 0.6571, 0.2593, 0.6609, 0.3043, 0.6195, 0.336, 0.6181, 0.2905, 0.5057, 0.2504, 0.496, 0.242, 0.4468, 0.285, 0.4712, 0.2983, 0.582, 0.2546, 0.5821, 0.2602, 0.5439, 0.2962, 0.5388, 0.4596, 0.5689, 0.4273, 0.5741, 0.4155, 0.5371, 0.4634, 0.5279, 0.382, 0.5776, 0.341, 0.6128, 0.3399, 0.5844, 0.3793, 0.5339, 0.222, 0.5798, 0.1885, 0.578, 0.1618, 0.5355, 0.2115, 0.5389, 0.301, 0.7345, 0.2619, 0.7479, 0.2672, 0.6991, 0.3037, 0.7009, 0.4794, 0.7426, 0.4327, 0.7395, 0.4228, 0.6915, 0.4715, 0.6964, 0.3927, 0.7318, 0.3434, 0.6607, 0.3431, 0.6532, 0.3868, 0.6981, 0.2155, 0.7555, 0.1702, 0.7605, 0.1695, 0.7167, 0.219, 0.7086, 0.4327, 0.7395, 0.3927, 0.7318, 0.3868, 0.6981, 0.4228, 0.6915, 0.4273, 0.5741, 0.382, 0.5776, 0.3793, 0.5339, 0.4155, 0.5371, 0.421, 0.4886, 0.3821, 0.5, 0.3844, 0.4648, 0.4249, 0.439, 0.4299, 0.6531, 0.385, 0.6538, 0.3467, 0.6176, 0.3804, 0.616, 0.3434, 0.6607, 0.301, 0.7345, 0.3037, 0.7009, 0.3431, 0.6532, 0.341, 0.6128, 0.2983, 0.582, 0.2962, 0.5388, 0.3399, 0.5844, 0.3396, 0.5771, 0.2905, 0.5057, 0.285, 0.4712, 0.3392, 0.5694, 0.3416, 0.6243, 0.3023, 0.6571, 0.336, 0.6181, 0.3414, 0.6178, 0.3414, 0.6178, 0.336, 0.6181, 0.2983, 0.582, 0.341, 0.6128, 0.3804, 0.616, 0.3467, 0.6176, 0.382, 0.5776, 0.4273, 0.5741, 0.2967, 0.6198, 0.2886, 0.6202, 0.1885, 0.578, 0.222, 0.5798, 0.3467, 0.6176, 0.3414, 0.6178, 0.341, 0.6128, 0.382, 0.5776, 0.388, 0.6156, 0.3804, 0.616, 0.4273, 0.5741, 0.4596, 0.5689, 0.336, 0.6181, 0.3043, 0.6195, 0.2546, 0.5821, 0.2983, 0.582, 0.3431, 0.6532, 0.3037, 0.7009, 0.3023, 0.6571, 0.3416, 0.6243, 0.4228, 0.6915, 0.3868, 0.6981, 0.385, 0.6538, 0.4299, 0.6531, 0.3037, 0.7009, 0.2672, 0.6991, 0.2593, 0.6609, 0.3023, 0.6571, 0.4715, 0.6964, 0.4228, 0.6915, 0.4299, 0.6531, 0.4623, 0.6551, 0.3868, 0.6981, 0.3431, 0.6532, 0.3416, 0.6243, 0.385, 0.6538, 0.219, 0.7086, 0.1695, 0.7167, 0.1943, 0.6709, 0.2274, 0.666, 0.2672, 0.6991, 0.219, 0.7086, 0.2274, 0.666, 0.2593, 0.6609, 0.3043, 0.6195, 0.2967, 0.6198, 0.222, 0.5798, 0.2546, 0.5821, 0.2619, 0.7479, 0.2155, 0.7555, 0.219, 0.7086, 0.2672, 0.6991, 0.2546, 0.5821, 0.222, 0.5798, 0.2115, 0.5389, 0.2602, 0.5439, 0.2593, 0.6609, 0.2274, 0.666, 0.2967, 0.6198, 0.3043, 0.6195, 0.2504, 0.496, 0.2037, 0.4928, 0.1985, 0.4477, 0.242, 0.4468, 0.5214, 0.6996, 0.4715, 0.6964, 0.4623, 0.6551, 0.4956, 0.6567, 0.3962, 0.6153, 0.388, 0.6156, 0.4596, 0.5689, 0.4928, 0.5643, 0.525, 0.7432, 0.4794, 0.7426, 0.4715, 0.6964, 0.5214, 0.6996, 0.4928, 0.5643, 0.4596, 0.5689, 0.4634, 0.5279, 0.5126, 0.5202, 0.4956, 0.6567, 0.4623, 0.6551, 0.388, 0.6156, 0.3962, 0.6153, 0.5122, 0.4767, 0.4671, 0.4814, 0.4684, 0.4361, 0.512, 0.4329, 0.5126, 0.5202, 0.4634, 0.5279, 0.4671, 0.4814, 0.5122, 0.4767, 0.2602, 0.5439, 0.2115, 0.5389, 0.2037, 0.4928, 0.2504, 0.496, 0.3399, 0.5844, 0.2962, 0.5388, 0.2905, 0.5057, 0.3396, 0.5771, 0.4155, 0.5371, 0.3793, 0.5339, 0.3821, 0.5, 0.421, 0.4886, 0.2962, 0.5388, 0.2602, 0.5439, 0.2504, 0.496, 0.2905, 0.5057, 0.4634, 0.5279, 0.4155, 0.5371, 0.421, 0.4886, 0.4671, 0.4814, 0.3793, 0.5339, 0.3399, 0.5844, 0.3396, 0.5771, 0.3821, 0.5, 0.2115, 0.5389, 0.1618, 0.5355, 0.1583, 0.492, 0.2037, 0.4928, 0.5287, 0.787, 0.4848, 0.7878, 0.4794, 0.7426, 0.525, 0.7432, 0.2582, 0.7979, 0.2145, 0.8011, 0.2155, 0.7555, 0.2619, 0.7479, 0.3438, 0.6686, 0.2989, 0.7696, 0.301, 0.7345, 0.3434, 0.6607, 0.4411, 0.7888, 0.3982, 0.7669, 0.3927, 0.7318, 0.4327, 0.7395, 0.2145, 0.8011, 0.1706, 0.8045, 0.1702, 0.7605, 0.2155, 0.7555, 0.3982, 0.7669, 0.3438, 0.6686, 0.3434, 0.6607, 0.3927, 0.7318, 0.4848, 0.7878, 0.4411, 0.7888, 0.4327, 0.7395, 0.4794, 0.7426, 0.2989, 0.7696, 0.2582, 0.7979, 0.2619, 0.7479, 0.301, 0.7345, 0.8311, 0.06587, 0.8271, 0.06008, 0.8312, 0.05527, 0.8341, 0.06374, 0.8341, 0.06374, 0.8312, 0.05527, 0.8346, 0.0537, 0.8375, 0.06252, 0.8375, 0.06252, 0.8346, 0.0537, 0.8408, 0.05563, 0.841, 0.06264, 0.841, 0.06264, 0.8408, 0.05563, 0.8467, 0.05386, 0.8444, 0.06232, 0.8444, 0.06232, 0.8467, 0.05386, 0.8503, 0.05442, 0.8478, 0.06323, 0.8478, 0.06323, 0.8503, 0.05442, 0.8544, 0.05938, 0.8507, 0.06527, 0.8507, 0.06527, 0.8544, 0.05938, 0.8603, 0.06118, 0.8536, 0.06694, 0.8536, 0.06694, 0.8603, 0.06118, 0.8631, 0.06377, 0.856, 0.06979, 0.856, 0.06979, 0.8631, 0.06377, 0.8638, 0.07037, 0.8574, 0.07304, 0.8574, 0.07304, 0.8638, 0.07037, 0.8674, 0.07541, 0.8586, 0.07616, 0.8586, 0.07616, 0.8674, 0.07541, 0.868, 0.07917, 0.8591, 0.07987, 0.8591, 0.07987, 0.868, 0.07917, 0.8645, 0.08367, 0.8588, 0.08349, 0.8588, 0.08349, 0.8645, 0.08367, 0.861, 0.08838, 0.858, 0.08716, 0.858, 0.08716, 0.861, 0.08838, 0.8604, 0.09419, 0.856, 0.09044, 0.856, 0.09044, 0.8604, 0.09419, 0.8598, 0.09936, 0.8538, 0.09341, 0.8538, 0.09341, 0.8598, 0.09936, 0.8576, 0.1024, 0.8512, 0.09593, 0.8512, 0.09593, 0.8576, 0.1024, 0.8511, 0.1036, 0.8482, 0.09727, 0.8482, 0.09727, 0.8511, 0.1036, 0.8464, 0.1076, 0.845, 0.09881, 0.845, 0.09881, 0.8464, 0.1076, 0.8428, 0.1086, 0.8413, 0.09933, 0.8413, 0.09933, 0.8428, 0.1086, 0.837, 0.1056, 0.8381, 0.09905, 0.8381, 0.09905, 0.837, 0.1056, 0.8309, 0.1062, 0.8349, 0.09826, 0.8349, 0.09826, 0.8309, 0.1062, 0.8274, 0.1049, 0.8316, 0.09663, 0.8316, 0.09663, 0.8274, 0.1049, 0.8243, 0.09916, 0.8292, 0.09403, 0.8292, 0.09403, 0.8243, 0.09916, 0.8188, 0.09626, 0.8267, 0.09184, 0.8267, 0.09184, 0.8188, 0.09626, 0.8165, 0.09321, 0.8248, 0.08851, 0.8248, 0.08851, 0.8165, 0.09321, 0.8171, 0.08652, 0.824, 0.08494, 0.824, 0.08494, 0.8171, 0.08652, 0.8141, 0.08093, 0.8233, 0.08156, 0.8233, 0.08156, 0.8141, 0.08093, 0.8139, 0.07705, 0.8236, 0.07765, 0.8236, 0.07765, 0.8139, 0.07705, 0.8181, 0.07174, 0.8247, 0.07429, 0.8247, 0.07429, 0.8181, 0.07174, 0.8187, 0.06538, 0.8261, 0.07096, 0.8623, 0.104, 0.8661, 0.1018, 0.8838, 0.1207, 0.8822, 0.1205, 0.8284, 0.06785, 0.8207, 0.06206, 0.8271, 0.06008, 0.8311, 0.06587, 0.8261, 0.07096, 0.8187, 0.06538, 0.8207, 0.06206, 0.8284, 0.06785, 0.8264, 0.07633, 0.8275, 0.07212, 0.8345, 0.07446, 0.8335, 0.07788, 0.8208, 0.06046, 0.8207, 0.06206, 0.8049, 0.04877, 0.8049, 0.04845, 0.8275, 0.07212, 0.8264, 0.07633, 0.8006, 0.07602, 0.8019, 0.075, 0.8408, 0.05563, 0.8346, 0.0537, 0.8355, 0.05244, 0.8409, 0.05455, 0.8604, 0.09419, 0.861, 0.08838, 0.862, 0.08877, 0.8612, 0.09418, 0.8735, 0.09427, 0.8754, 0.09036, 0.9006, 0.0961, 0.8992, 0.09685, 0.8511, 0.1036, 0.8576, 0.1024, 0.8574, 0.104, 0.8515, 0.1046, 0.8544, 0.05938, 0.8503, 0.05442, 0.8517, 0.05387, 0.855, 0.05849, 0.8598, 0.09936, 0.8612, 0.09926, 0.8733, 0.1157, 0.873, 0.1159, 0.837, 0.1056, 0.8428, 0.1086, 0.8416, 0.1097, 0.8367, 0.1067, 0.8638, 0.07037, 0.8631, 0.06377, 0.8647, 0.06413, 0.8648, 0.07001, 0.8243, 0.09916, 0.8274, 0.1049, 0.8259, 0.1052, 0.8236, 0.09992, 0.8645, 0.08367, 0.868, 0.07917, 0.869, 0.08051, 0.8651, 0.08428, 0.8171, 0.08652, 0.8165, 0.09321, 0.8151, 0.09257, 0.816, 0.08673, 0.8467, 0.05386, 0.8408, 0.05563, 0.8409, 0.05455, 0.846, 0.05275, 0.8598, 0.09936, 0.8604, 0.09419, 0.8612, 0.09418, 0.8612, 0.09926, 0.8181, 0.07174, 0.8139, 0.07705, 0.813, 0.07568, 0.8171, 0.07129, 0.8464, 0.1076, 0.8511, 0.1036, 0.8515, 0.1046, 0.8474, 0.1084, 0.8603, 0.06118, 0.8544, 0.05938, 0.855, 0.05849, 0.8605, 0.05988, 0.8271, 0.06008, 0.8207, 0.06206, 0.8208, 0.06046, 0.8265, 0.05914, 0.8309, 0.1062, 0.837, 0.1056, 0.8367, 0.1067, 0.8313, 0.1074, 0.8674, 0.07541, 0.8638, 0.07037, 0.8648, 0.07001, 0.8683, 0.07444, 0.8188, 0.09626, 0.8243, 0.09916, 0.8236, 0.09992, 0.8185, 0.09752, 0.8416, 0.1097, 0.8428, 0.1086, 0.8449, 0.1287, 0.8446, 0.1288, 0.861, 0.08838, 0.8645, 0.08367, 0.8651, 0.08428, 0.862, 0.08877, 0.8141, 0.08093, 0.8171, 0.08652, 0.816, 0.08673, 0.8131, 0.08181, 0.869, 0.08051, 0.868, 0.07917, 0.8892, 0.07972, 0.8893, 0.08002, 0.8266, 0.08686, 0.8281, 0.09098, 0.8066, 0.1053, 0.8071, 0.1037, 0.8187, 0.06538, 0.8181, 0.07174, 0.8171, 0.07129, 0.8174, 0.06554, 0.8772, 0.08007, 0.8765, 0.07585, 0.9, 0.06642, 0.8993, 0.06782, 0.8312, 0.05527, 0.8271, 0.06008, 0.8265, 0.05914, 0.83, 0.05467, 0.8603, 0.06118, 0.8605, 0.05988, 0.8778, 0.05048, 0.878, 0.05079, 0.8638, 0.06788, 0.8693, 0.08031, 0.852, 0.09854, 0.8565, 0.1019, 0.852, 0.1062, 0.8521, 0.09872, 0.8557, 0.09828, 0.8663, 0.06513, 0.8669, 0.07035, 0.8666, 0.07059, 0.8641, 0.06789, 0.833, 0.06939, 0.8332, 0.06331, 0.8382, 0.06866, 0.8361, 0.07138, 0.8476, 0.1059, 0.8438, 0.101, 0.8451, 0.09749, 0.8485, 0.09841, 0.8716, 0.07255, 0.8765, 0.07585, 0.8695, 0.07715, 0.8683, 0.07385, 0.8438, 0.101, 0.8378, 0.1022, 0.8419, 0.09599, 0.8451, 0.09749, 0.8364, 0.06044, 0.8426, 0.0613, 0.8441, 0.06471, 0.841, 0.06638, 0.8772, 0.08007, 0.8732, 0.08469, 0.8696, 0.08407, 0.8699, 0.08064, 0.8342, 0.09958, 0.8337, 0.09334, 0.8367, 0.09116, 0.839, 0.09379, 0.8461, 0.05625, 0.8504, 0.05565, 0.851, 0.06316, 0.8474, 0.06357, 0.8754, 0.09036, 0.8735, 0.09427, 0.8671, 0.09056, 0.8687, 0.08741, 0.8281, 0.09098, 0.8266, 0.08686, 0.8338, 0.08478, 0.8349, 0.08817, 0.8551, 0.05978, 0.8607, 0.0575, 0.858, 0.06428, 0.8545, 0.06343, 0.8675, 0.09583, 0.8661, 0.1018, 0.8622, 0.09552, 0.8649, 0.09326, 0.8297, 0.08144, 0.8264, 0.07633, 0.8335, 0.07788, 0.8333, 0.08133, 0.8623, 0.104, 0.8565, 0.1019, 0.8557, 0.09828, 0.859, 0.09722, 0.8646, 0.05931, 0.8663, 0.06513, 0.8641, 0.06789, 0.8612, 0.06586, 0.8275, 0.07212, 0.833, 0.06939, 0.8361, 0.07138, 0.8345, 0.07446, 0.852, 0.1062, 0.8476, 0.1059, 0.8485, 0.09841, 0.8521, 0.09872, 0.8669, 0.07035, 0.8716, 0.07255, 0.8683, 0.07385, 0.8666, 0.07059, 0.8332, 0.06331, 0.8364, 0.06044, 0.841, 0.06638, 0.8382, 0.06866, 0.8765, 0.07585, 0.8772, 0.08007, 0.8699, 0.08064, 0.8695, 0.07715, 0.8378, 0.1022, 0.8342, 0.09958, 0.839, 0.09379, 0.8419, 0.09599, 0.8426, 0.0613, 0.8461, 0.05625, 0.8474, 0.06357, 0.8441, 0.06471, 0.8732, 0.08469, 0.8754, 0.09036, 0.8687, 0.08741, 0.8696, 0.08407, 0.8337, 0.09334, 0.8281, 0.09098, 0.8349, 0.08817, 0.8367, 0.09116, 0.8504, 0.05565, 0.8551, 0.05978, 0.8545, 0.06343, 0.851, 0.06316, 0.8735, 0.09427, 0.8675, 0.09583, 0.8649, 0.09326, 0.8671, 0.09056, 0.8266, 0.08686, 0.8297, 0.08144, 0.8333, 0.08133, 0.8338, 0.08478, 0.8661, 0.1018, 0.8623, 0.104, 0.859, 0.09722, 0.8622, 0.09552, 0.8607, 0.0575, 0.8646, 0.05931, 0.8612, 0.06586, 0.858, 0.06428, 0.8893, 0.08002, 0.8892, 0.07972, 0.9041, 0.07676, 0.904, 0.07706, 0.8449, 0.1287, 0.8457, 0.1277, 0.8503, 0.1416, 0.8496, 0.1426, 0.8285, 0.03533, 0.8282, 0.03531, 0.8215, 0.02273, 0.8216, 0.02246, 0.8379, 0.03272, 0.8364, 0.03197, 0.8387, 0.01582, 0.8396, 0.01653, 0.805, 0.05003, 0.8047, 0.05021, 0.7917, 0.04334, 0.7917, 0.04303, 0.7997, 0.1031, 0.7997, 0.1035, 0.7885, 0.1129, 0.7882, 0.1129, 0.7932, 0.07492, 0.794, 0.07591, 0.7789, 0.07762, 0.7781, 0.07665, 0.8071, 0.1037, 0.8066, 0.1053, 0.7904, 0.1068, 0.7909, 0.1058, 0.8562, 0.0355, 0.8551, 0.03605, 0.8564, 0.02195, 0.8574, 0.02138, 0.8551, 0.03605, 0.8549, 0.03587, 0.8561, 0.0221, 0.8564, 0.02195, 0.8364, 0.06044, 0.8332, 0.06331, 0.8119, 0.04854, 0.8135, 0.04838, 0.8139, 0.07705, 0.8141, 0.08093, 0.794, 0.07591, 0.7932, 0.07492, 0.868, 0.07917, 0.8674, 0.07541, 0.8883, 0.07877, 0.8892, 0.07972, 0.8428, 0.1086, 0.8464, 0.1076, 0.8457, 0.1277, 0.8449, 0.1287, 0.8346, 0.0537, 0.8312, 0.05527, 0.8285, 0.03533, 0.8291, 0.03425, 0.8574, 0.104, 0.8576, 0.1024, 0.873, 0.1172, 0.8729, 0.1175, 0.8476, 0.1059, 0.852, 0.1062, 0.8566, 0.1318, 0.8553, 0.1307, 0.8504, 0.05565, 0.8461, 0.05625, 0.8364, 0.03197, 0.8379, 0.03272, 0.8674, 0.07541, 0.8683, 0.07444, 0.8884, 0.07844, 0.8883, 0.07877, 0.813, 0.07568, 0.8139, 0.07705, 0.7932, 0.07492, 0.7931, 0.07462, 0.8646, 0.05931, 0.8607, 0.0575, 0.8658, 0.03242, 0.8665, 0.0338, 0.8259, 0.1052, 0.8274, 0.1049, 0.8177, 0.1223, 0.8174, 0.1223, 0.8187, 0.06538, 0.8174, 0.06554, 0.8047, 0.05021, 0.805, 0.05003, 0.8355, 0.05244, 0.8346, 0.0537, 0.8291, 0.03425, 0.8293, 0.03404, 0.8312, 0.05527, 0.83, 0.05467, 0.8282, 0.03531, 0.8285, 0.03533, 0.8631, 0.06377, 0.8603, 0.06118, 0.878, 0.05079, 0.8792, 0.05094, 0.8165, 0.09321, 0.8188, 0.09626, 0.7997, 0.1031, 0.7985, 0.1028, 0.8647, 0.06413, 0.8631, 0.06377, 0.8792, 0.05094, 0.8795, 0.05108, 0.8576, 0.1024, 0.8598, 0.09936, 0.873, 0.1159, 0.873, 0.1172, 0.8151, 0.09257, 0.8165, 0.09321, 0.7985, 0.1028, 0.7982, 0.1026, 0.8464, 0.1076, 0.8474, 0.1084, 0.846, 0.1278, 0.8457, 0.1277, 0.8141, 0.08093, 0.8131, 0.08181, 0.7939, 0.07622, 0.794, 0.07591, 0.8309, 0.1062, 0.8313, 0.1074, 0.8191, 0.1223, 0.8189, 0.122, 0.8467, 0.05386, 0.846, 0.05275, 0.8549, 0.03587, 0.8551, 0.03605, 0.8342, 0.09958, 0.8378, 0.1022, 0.8278, 0.1261, 0.8273, 0.1246, 0.8517, 0.05387, 0.8503, 0.05442, 0.8562, 0.0355, 0.8565, 0.03545, 0.8207, 0.06206, 0.8187, 0.06538, 0.805, 0.05003, 0.8049, 0.04877, 0.8188, 0.09626, 0.8185, 0.09752, 0.7997, 0.1035, 0.7997, 0.1031, 0.8503, 0.05442, 0.8467, 0.05386, 0.8551, 0.03605, 0.8562, 0.0355, 0.8274, 0.1049, 0.8309, 0.1062, 0.8189, 0.122, 0.8177, 0.1223, 0.8992, 0.09685, 0.9006, 0.0961, 0.9125, 0.1066, 0.9115, 0.107, 0.8729, 0.1175, 0.873, 0.1172, 0.8861, 0.1252, 0.8858, 0.1253, 0.873, 0.1159, 0.8733, 0.1157, 0.8861, 0.1236, 0.8861, 0.1239, 0.8273, 0.1246, 0.8278, 0.1261, 0.8152, 0.1365, 0.8151, 0.1354, 0.8792, 0.05094, 0.878, 0.05079, 0.8872, 0.03943, 0.8884, 0.03956, 0.8049, 0.04877, 0.805, 0.05003, 0.7917, 0.04303, 0.7915, 0.04177, 0.8293, 0.03404, 0.8291, 0.03425, 0.8222, 0.02138, 0.8225, 0.02142, 0.8135, 0.04838, 0.8119, 0.04854, 0.8049, 0.03388, 0.806, 0.03401, 0.8446, 0.1288, 0.8449, 0.1287, 0.8496, 0.1426, 0.8493, 0.1426, 0.8883, 0.07877, 0.8884, 0.07844, 0.9029, 0.07562, 0.9032, 0.07584, 0.8177, 0.1223, 0.8189, 0.122, 0.8147, 0.136, 0.8135, 0.1364, 0.8565, 0.03545, 0.8562, 0.0355, 0.8574, 0.02138, 0.8577, 0.02157, 0.8993, 0.06782, 0.9, 0.06642, 0.9155, 0.06842, 0.9148, 0.06924, 0.8457, 0.1277, 0.846, 0.1278, 0.8505, 0.1414, 0.8503, 0.1416, 0.8892, 0.07972, 0.8883, 0.07877, 0.9032, 0.07584, 0.9041, 0.07676, 0.8174, 0.1223, 0.8177, 0.1223, 0.8135, 0.1364, 0.8133, 0.1362, 0.8553, 0.1307, 0.8566, 0.1318, 0.8516, 0.1472, 0.8509, 0.1464, 0.7931, 0.07462, 0.7932, 0.07492, 0.7781, 0.07665, 0.7782, 0.07636, 0.8795, 0.05108, 0.8792, 0.05094, 0.8884, 0.03956, 0.8885, 0.03985, 0.8291, 0.03425, 0.8285, 0.03533, 0.8216, 0.02246, 0.8222, 0.02138, 0.8019, 0.075, 0.8006, 0.07602, 0.7865, 0.06798, 0.7874, 0.06747, 0.7985, 0.1028, 0.7997, 0.1031, 0.7882, 0.1129, 0.787, 0.1125, 0.7982, 0.1026, 0.7985, 0.1028, 0.787, 0.1125, 0.787, 0.1122, 0.8665, 0.0338, 0.8658, 0.03242, 0.8762, 0.0205, 0.8765, 0.02153, 0.8049, 0.04845, 0.8049, 0.04877, 0.7915, 0.04177, 0.7918, 0.04162, 0.878, 0.05079, 0.8778, 0.05048, 0.8869, 0.03941, 0.8872, 0.03943, 0.8189, 0.122, 0.8191, 0.1223, 0.815, 0.1359, 0.8147, 0.136, 0.873, 0.1172, 0.873, 0.1159, 0.8861, 0.1239, 0.8861, 0.1252, 0.8822, 0.1205, 0.8838, 0.1207, 0.8879, 0.1362, 0.8869, 0.1359, 0.794, 0.07591, 0.7939, 0.07622, 0.7791, 0.07787, 0.7789, 0.07762, 0.852, 0.09854, 0.8485, 0.09829, 0.8451, 0.09737, 0.8451, 0.09737, 0.842, 0.0958, 0.852, 0.09854, 0.8393, 0.09366, 0.837, 0.09103, 0.8353, 0.088, 0.8353, 0.088, 0.8342, 0.08469, 0.8338, 0.08123, 0.8338, 0.08123, 0.834, 0.07775, 0.8349, 0.07439, 0.8349, 0.07439, 0.8365, 0.07128, 0.8338, 0.08123, 0.8386, 0.06853, 0.8413, 0.06625, 0.8365, 0.07128, 0.8443, 0.06453, 0.8476, 0.06343, 0.8511, 0.063, 0.8511, 0.063, 0.8545, 0.06325, 0.8638, 0.06788, 0.8579, 0.06417, 0.861, 0.06574, 0.8638, 0.06788, 0.8638, 0.06788, 0.866, 0.07051, 0.8678, 0.07354, 0.8678, 0.07354, 0.8689, 0.07685, 0.8638, 0.06788, 0.8693, 0.08031, 0.869, 0.08378, 0.8681, 0.08714, 0.8681, 0.08714, 0.8666, 0.09026, 0.8693, 0.08031, 0.8644, 0.09301, 0.8618, 0.09529, 0.852, 0.09854, 0.8588, 0.09701, 0.8554, 0.09811, 0.852, 0.09854, 0.852, 0.09854, 0.842, 0.0958, 0.8393, 0.09366, 0.8393, 0.09366, 0.8353, 0.088, 0.8338, 0.08123, 0.8338, 0.08123, 0.8365, 0.07128, 0.8511, 0.063, 0.8413, 0.06625, 0.8443, 0.06453, 0.8511, 0.063, 0.8545, 0.06325, 0.8579, 0.06417, 0.8638, 0.06788, 0.8638, 0.06788, 0.8689, 0.07685, 0.8693, 0.08031, 0.8693, 0.08031, 0.8666, 0.09026, 0.8644, 0.09301, 0.8618, 0.09529, 0.8588, 0.09701, 0.852, 0.09854, 0.852, 0.09854, 0.8393, 0.09366, 0.8511, 0.063, 0.8365, 0.07128, 0.8413, 0.06625, 0.8511, 0.063, 0.8511, 0.063, 0.8638, 0.06788, 0.852, 0.09854, 0.8693, 0.08031, 0.8644, 0.09301, 0.852, 0.09854, 0.8393, 0.09366, 0.8338, 0.08123, 0.8511, 0.063, 0.4363, 0.4731, 0.4597, 0.4768, 0.4616, 0.4979, 0.4404, 0.4965, 0.4217, 0.3924, 0.4407, 0.389, 0.39, 0.4108, 0.3868, 0.4108, 0.3593, 0.3986, 0.373, 0.4089, 0.373, 0.4108, 0.3714, 0.4108, 0.353, 0.4592, 0.373, 0.4232, 0.3729, 0.4262, 0.3489, 0.479, 0.3096, 0.4725, 0.3339, 0.4667, 0.3267, 0.4942, 0.3053, 0.4957, 0.3224, 0.3929, 0.3395, 0.3959, 0.3613, 0.4108, 0.3584, 0.4109, 0.3861, 0.3987, 0.4049, 0.3957, 0.384, 0.4108, 0.3745, 0.4108, 0.3926, 0.4585, 0.4119, 0.4671, 0.4191, 0.4948, 0.3966, 0.4782, 0.3864, 0.423, 0.4054, 0.4259, 0.4044, 0.4419, 0.3889, 0.4413, 0.3219, 0.4293, 0.3392, 0.4261, 0.3416, 0.4416, 0.3163, 0.4485, 0.3592, 0.4233, 0.373, 0.4123, 0.373, 0.4206, 0.3569, 0.4418, 0.4224, 0.4291, 0.4415, 0.4324, 0.4576, 0.4555, 0.4298, 0.4489, 0.3922, 0.3627, 0.4116, 0.3538, 0.4043, 0.3794, 0.3886, 0.3801, 0.3089, 0.3488, 0.3335, 0.3548, 0.3413, 0.38, 0.3156, 0.3731, 0.3528, 0.3623, 0.3729, 0.3977, 0.3729, 0.4004, 0.3568, 0.3798, 0.4362, 0.3474, 0.4599, 0.3433, 0.458, 0.3649, 0.4299, 0.3719, 0.3335, 0.3548, 0.3528, 0.3623, 0.3568, 0.3798, 0.3413, 0.38, 0.3392, 0.4261, 0.3592, 0.4233, 0.3569, 0.4418, 0.3416, 0.4416, 0.3339, 0.4667, 0.353, 0.4592, 0.3489, 0.479, 0.3267, 0.4942, 0.3395, 0.3959, 0.3593, 0.3986, 0.3714, 0.4108, 0.3613, 0.4108, 0.3729, 0.3977, 0.3922, 0.3627, 0.3886, 0.3801, 0.3729, 0.4004, 0.373, 0.4123, 0.3864, 0.423, 0.3889, 0.4413, 0.373, 0.4206, 0.373, 0.4232, 0.3926, 0.4585, 0.3966, 0.4782, 0.3729, 0.4262, 0.373, 0.4089, 0.3861, 0.3987, 0.3745, 0.4108, 0.373, 0.4108, 0.373, 0.4108, 0.3745, 0.4108, 0.3864, 0.423, 0.373, 0.4123, 0.3613, 0.4108, 0.3714, 0.4108, 0.3592, 0.4233, 0.3392, 0.4261, 0.3868, 0.4108, 0.39, 0.4108, 0.4415, 0.4324, 0.4224, 0.4291, 0.3714, 0.4108, 0.373, 0.4108, 0.373, 0.4123, 0.3592, 0.4233, 0.3584, 0.4109, 0.3613, 0.4108, 0.3392, 0.4261, 0.3219, 0.4293, 0.3745, 0.4108, 0.384, 0.4108, 0.4054, 0.4259, 0.3864, 0.423, 0.3729, 0.4004, 0.3886, 0.3801, 0.3861, 0.3987, 0.373, 0.4089, 0.3413, 0.38, 0.3568, 0.3798, 0.3593, 0.3986, 0.3395, 0.3959, 0.3886, 0.3801, 0.4043, 0.3794, 0.4049, 0.3957, 0.3861, 0.3987, 0.3156, 0.3731, 0.3413, 0.38, 0.3395, 0.3959, 0.3224, 0.3929, 0.3568, 0.3798, 0.3729, 0.4004, 0.373, 0.4089, 0.3593, 0.3986, 0.4299, 0.3719, 0.458, 0.3649, 0.4407, 0.389, 0.4217, 0.3924, 0.4043, 0.3794, 0.4299, 0.3719, 0.4217, 0.3924, 0.4049, 0.3957, 0.384, 0.4108, 0.3868, 0.4108, 0.4224, 0.4291, 0.4054, 0.4259, 0.4116, 0.3538, 0.4362, 0.3474, 0.4299, 0.3719, 0.4043, 0.3794, 0.4054, 0.4259, 0.4224, 0.4291, 0.4298, 0.4489, 0.4044, 0.4419, 0.4049, 0.3957, 0.4217, 0.3924, 0.3868, 0.4108, 0.384, 0.4108, 0.4119, 0.4671, 0.4363, 0.4731, 0.4404, 0.4965, 0.4191, 0.4948, 0.2875, 0.3667, 0.3156, 0.3731, 0.3224, 0.3929, 0.3033, 0.3898, 0.3551, 0.4109, 0.3584, 0.4109, 0.3219, 0.4293, 0.3029, 0.4325, 0.2851, 0.3452, 0.3089, 0.3488, 0.3156, 0.3731, 0.2875, 0.3667, 0.3029, 0.4325, 0.3219, 0.4293, 0.3163, 0.4485, 0.2885, 0.4548, 0.3033, 0.3898, 0.3224, 0.3929, 0.3584, 0.4109, 0.3551, 0.4109, 0.2863, 0.476, 0.3096, 0.4725, 0.3053, 0.4957, 0.2843, 0.497, 0.2885, 0.4548, 0.3163, 0.4485, 0.3096, 0.4725, 0.2863, 0.476, 0.4044, 0.4419, 0.4298, 0.4489, 0.4363, 0.4731, 0.4119, 0.4671, 0.373, 0.4206, 0.3889, 0.4413, 0.3926, 0.4585, 0.373, 0.4232, 0.3416, 0.4416, 0.3569, 0.4418, 0.353, 0.4592, 0.3339, 0.4667, 0.3889, 0.4413, 0.4044, 0.4419, 0.4119, 0.4671, 0.3926, 0.4585, 0.3163, 0.4485, 0.3416, 0.4416, 0.3339, 0.4667, 0.3096, 0.4725, 0.3569, 0.4418, 0.373, 0.4206, 0.373, 0.4232, 0.353, 0.4592, 0.4298, 0.4489, 0.4576, 0.4555, 0.4597, 0.4768, 0.4363, 0.4731, 0.2831, 0.3239, 0.3045, 0.3253, 0.3089, 0.3488, 0.2851, 0.3452, 0.4186, 0.3256, 0.4402, 0.3237, 0.4362, 0.3474, 0.4116, 0.3538, 0.3728, 0.3945, 0.3959, 0.3427, 0.3922, 0.3627, 0.3729, 0.3977, 0.3261, 0.3269, 0.3487, 0.3422, 0.3528, 0.3623, 0.3335, 0.3548, 0.4402, 0.3237, 0.4616, 0.3219, 0.4599, 0.3433, 0.4362, 0.3474, 0.3487, 0.3422, 0.3728, 0.3945, 0.3729, 0.3977, 0.3528, 0.3623, 0.3045, 0.3253, 0.3261, 0.3269, 0.3335, 0.3548, 0.3089, 0.3488, 0.3959, 0.3427, 0.4186, 0.3256, 0.4116, 0.3538, 0.3922, 0.3627])
me_plane.materials.append(mat_mat_obj_seerose_02)
me_plane.use_remesh_preserve_volume = False
me_plane.use_remesh_preserve_attributes = False
me_plane.use_mirror_vertex_groups = False
me_plane.update()

# ---- objects
ob_obj_seerose02 = bpy.data.objects.new('Obj_Seerose02', me_plane)

# ---- transforms, parenting, visibility, modifiers, constraints
ob_obj_seerose02.location = (-1.862, 0.0, 0.0)
ob_obj_seerose02.lineart.crease_threshold = 0.0

# ---- collection membership
col_collection_1.objects.link(ob_obj_seerose02)

# ---- scene / render settings (as saved in the file)
scene.frame_start = 1; scene.frame_end = 250; scene.frame_set(0)
scene.render.engine = 'BLENDER_EEVEE_NEXT'
scene.render.resolution_percentage = 50
scene.render.dither_intensity = 0.0
scene.cycles.use_denoising = False
scene.cycles.samples = 10
scene.cycles.sampling_pattern = 'TABULATED_SOBOL'
scene.cycles.light_sampling_threshold = 0.0
scene.cycles.use_adaptive_sampling = False
scene.cycles.use_light_tree = False
scene.cycles.blur_glossy = 0.0
scene.cycles.pixel_filter_type = 'GAUSSIAN'
scene.cycles.sample_clamp_indirect = 0.0
scene.view_settings.view_transform = 'Standard'
bpy.context.view_layer.update()

# ---- added for rendering (the .blend has no active camera and no usable light): camera, sun
cam_auto = bpy.data.cameras.new('AutoCamera')
cam_auto.lens = 50.0
cam_auto.sensor_width = 36.0
cam_auto.clip_end = 1000.0
ob_auto_camera = bpy.data.objects.new('AutoCamera', cam_auto)
scene.collection.objects.link(ob_auto_camera)
ob_auto_camera.location = (2.225, -2.6429, 2.32291)
ob_auto_camera.rotation_euler = (1.09748, -7.21219e-08, 0.694738)
scene.camera = ob_auto_camera
light_auto_sun = bpy.data.lights.new('AutoSun', 'SUN')
light_auto_sun.energy = 3.0
light_auto_sun.angle = 0.0523599
ob_auto_sun = bpy.data.objects.new('AutoSun', light_auto_sun)
scene.collection.objects.link(ob_auto_sun)
ob_auto_sun.rotation_euler = (0.872665, 0.174533, 0.523599)
bpy.context.view_layer.update()
